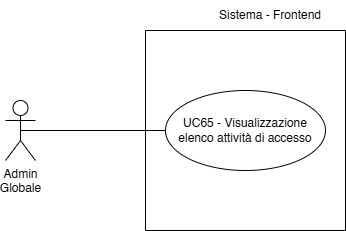

The diagram above was exported from draw.io. Its source (the exported page's mxGraphModel, read from the mxfile embedded in the PNG):
<mxGraphModel dx="472" dy="795" grid="1" gridSize="10" guides="1" tooltips="1" connect="1" arrows="1" fold="1" page="1" pageScale="1" pageWidth="827" pageHeight="1169" math="0" shadow="0">
  <root>
    <mxCell id="0" />
    <mxCell id="1" parent="0" />
    <mxCell id="an5MXBHexnv18SVXoApC-1" value="" style="swimlane;startSize=0;" vertex="1" parent="1">
      <mxGeometry x="340" y="600" width="200" height="200" as="geometry" />
    </mxCell>
    <mxCell id="an5MXBHexnv18SVXoApC-4" value="UC65 - Visualizzazione elenco attività di accesso" style="ellipse;whiteSpace=wrap;html=1;" vertex="1" parent="an5MXBHexnv18SVXoApC-1">
      <mxGeometry x="20" y="60" width="160" height="80" as="geometry" />
    </mxCell>
    <mxCell id="an5MXBHexnv18SVXoApC-2" value="Admin&lt;div&gt;Globale&lt;/div&gt;" style="shape=umlActor;verticalLabelPosition=bottom;verticalAlign=top;html=1;" vertex="1" parent="1">
      <mxGeometry x="200" y="670" width="30" height="60" as="geometry" />
    </mxCell>
    <mxCell id="an5MXBHexnv18SVXoApC-3" value="Sistema - Frontend" style="text;html=1;align=center;verticalAlign=middle;whiteSpace=wrap;rounded=0;fontSize=12;" vertex="1" parent="1">
      <mxGeometry x="390" y="570" width="150" height="30" as="geometry" />
    </mxCell>
    <mxCell id="an5MXBHexnv18SVXoApC-5" value="" style="endArrow=none;html=1;rounded=0;fontSize=12;startSize=8;endSize=8;curved=1;exitX=0.5;exitY=0.5;exitDx=0;exitDy=0;exitPerimeter=0;entryX=0;entryY=0.5;entryDx=0;entryDy=0;" edge="1" parent="1" source="an5MXBHexnv18SVXoApC-2" target="an5MXBHexnv18SVXoApC-4">
      <mxGeometry width="50" height="50" relative="1" as="geometry">
        <mxPoint x="300" y="730" as="sourcePoint" />
        <mxPoint x="350" y="680" as="targetPoint" />
      </mxGeometry>
    </mxCell>
  </root>
</mxGraphModel>